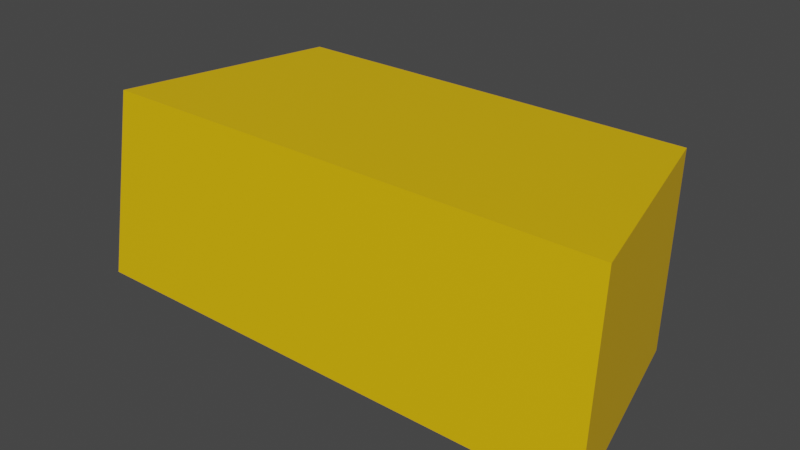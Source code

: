 # Source: ConeBlock-n13.blend  (saved by Blender 2.93.20; exported with 4.5.12 LTS)
import bpy
from mathutils import Matrix  # noqa: F401  (used for matrix-valued properties, if any)

bpy.ops.wm.read_factory_settings(use_empty=True)
scene = bpy.context.scene
scene.name = 'Scene'

# ---- collections
col_coneblock = bpy.data.collections.new('ConeBlock'); scene.collection.children.link(col_coneblock)

# ---- materials (node trees are filled in below, after node groups)
mat_facesmat = bpy.data.materials.new('FacesMat')
mat_facesmat.use_transparent_shadow = False

# ---- material node trees
mat_facesmat.use_nodes = True; mat_facesmat.node_tree.nodes.clear()
_N = mat_facesmat.node_tree.nodes; _L = mat_facesmat.node_tree.links
n0 = _N.new('ShaderNodeBsdfPrincipled'); n0.name = 'Principled BSDF'; n0.location = (10, 300)
n0.distribution = 'GGX'
n0.subsurface_method = 'BURLEY'
n0.inputs[0].default_value = (0.8, 0.4756, 0.0, 1.0)
n0.inputs[3].default_value = 1.45
n0.inputs[27].default_value = (0.0, 0.0, 0.0, 1.0)
n0.inputs[28].default_value = 1.0
n1 = _N.new('ShaderNodeOutputMaterial'); n1.name = 'Material Output'; n1.location = (300, 300)
_L.new(n0.outputs[0], n1.inputs[0])
n1.is_active_output = True

# ---- world
world_world = bpy.data.worlds.new('World'); scene.world = world_world
world_world.use_nodes = True; world_world.node_tree.nodes.clear()
_N = world_world.node_tree.nodes; _L = world_world.node_tree.links
n0 = _N.new('ShaderNodeOutputWorld'); n0.name = 'World Output'; n0.location = (300, 300)
n1 = _N.new('ShaderNodeBackground'); n1.name = 'Background'; n1.location = (10, 300)
n1.inputs[0].default_value = (0.05088, 0.05088, 0.05088, 1.0)
_L.new(n1.outputs[0], n0.inputs[0])
n0.is_active_output = True
world_world.color = (0.05088, 0.05088, 0.05088)
world_world.use_sun_shadow = False
world_world.sun_shadow_jitter_overblur = 0.0

# ---- meshes
me_cone = bpy.data.meshes.new('Cone')
me_cone.from_pydata([(-3.59, 14.56, -100.0), (3.59, 14.56, -100.0), (2.872, 11.65, -100.0), (-3.5, 14.2, -97.5), (3.5, 14.2, -97.5), (-2.872, 11.65, -100.0), (-2.8, 11.36, -97.5), (2.8, 11.36, -97.5), (-2.8, 11.36, -97.5), (2.872, 11.65, -100.0), (2.8, 11.36, -97.5)], [], [(4, 1, 0, 3), (3, 0, 5, 6), (0, 1, 2, 5), (4, 3, 6, 10), (7, 8, 5, 2), (9, 1, 4, 10)])
_uv = me_cone.uv_layers.new(name='UVMap')
_uv.uv.foreach_set('vector', [0.01846, 0.9902, 0.006116, 0.6426, 0.9939, 0.6426, 0.9815, 0.9902, 0.4999, 0.01024, 0.6347, 0.0, 0.623, 0.1601, 0.4884, 0.1663, 0.6347, 0.0, 1.0, 0.1189, 0.9152, 0.2552, 0.623, 0.1601, 0.1307, 0.07308, 0.4999, 0.01024, 0.4884, 0.1663, 0.1931, 0.2166, 0.8877, 0.6251, 0.112, 0.6242, 0.1024, 0.2766, 0.8976, 0.2766, 0.06401, 0.2552, 2.98e-08, 0.108, 0.1307, 0.07308, 0.1931, 0.2166])
_ca = me_cone.color_attributes.new('Col', 'BYTE_COLOR', 'CORNER')
_ca.data.foreach_set('color', [0.0, 1.0, 1.0, 1.0, 0.0, 0.0, 1.0, 1.0, 1.0, 0.0, 1.0, 1.0, 1.0, 1.0, 1.0, 1.0, 1.0, 1.0, 1.0, 1.0, 1.0, 0.0, 1.0, 1.0, 1.0, 0.0, 0.0, 1.0, 1.0, 1.0, 0.0, 1.0, 1.0, 0.0, 1.0, 1.0, 0.0, 0.0, 1.0, 1.0, 0.0, 0.0, 0.0, 1.0, 1.0, 0.0, 0.0, 1.0, 0.0, 1.0, 1.0, 1.0, 1.0, 1.0, 1.0, 1.0, 1.0, 1.0, 0.0, 1.0, 0.0, 1.0, 0.0, 1.0, 0.0, 1.0, 0.0, 1.0, 1.0, 1.0, 0.0, 1.0, 1.0, 0.0, 0.0, 1.0, 0.0, 0.0, 0.0, 1.0, 0.0, 0.0, 0.0, 1.0, 0.0, 0.0, 1.0, 1.0, 0.0, 1.0, 1.0, 1.0, 0.0, 1.0, 0.0, 1.0])
me_cone.materials.append(mat_facesmat)
me_cone.use_remesh_fix_poles = True
me_cone.use_remesh_preserve_attributes = False
me_cone.use_paint_bone_selection = False
me_cone.use_paint_mask_vertex = True
me_cone.update()

# ---- objects
ob_cone = bpy.data.objects.new('Cone', me_cone)

# ---- transforms, parenting, visibility, modifiers, constraints
ob_cone.location = (0.0, 0.0, 100.0)
ob_cone.rotation_euler = (0.0, 0.0, 3.142)

# ---- collection membership
col_coneblock.objects.link(ob_cone)

# ---- scene / render settings (as saved in the file)
scene.frame_start = 1; scene.frame_end = 250; scene.frame_set(91)
scene.render.engine = 'BLENDER_EEVEE_NEXT'
scene.cycles.use_denoising = False
scene.cycles.samples = 128
scene.cycles.sampling_pattern = 'TABULATED_SOBOL'
scene.cycles.use_adaptive_sampling = False
scene.cycles.use_light_tree = False
scene.view_settings.view_transform = 'Filmic'
bpy.context.view_layer.update()

# ---- added for rendering (the .blend has no active camera and no usable light): camera, sun
cam_auto = bpy.data.cameras.new('AutoCamera')
cam_auto.lens = 50.0
cam_auto.sensor_width = 36.0
cam_auto.clip_end = 1000.0
ob_auto_camera = bpy.data.objects.new('AutoCamera', cam_auto)
scene.collection.objects.link(ob_auto_camera)
ob_auto_camera.location = (7.63303, -22.1217, 7.35642)
ob_auto_camera.rotation_euler = (1.09748, -7.21219e-08, 0.694738)
scene.camera = ob_auto_camera
light_auto_sun = bpy.data.lights.new('AutoSun', 'SUN')
light_auto_sun.energy = 3.0
light_auto_sun.angle = 0.0523599
ob_auto_sun = bpy.data.objects.new('AutoSun', light_auto_sun)
scene.collection.objects.link(ob_auto_sun)
ob_auto_sun.rotation_euler = (0.872665, 0.174533, 0.523599)
bpy.context.view_layer.update()
